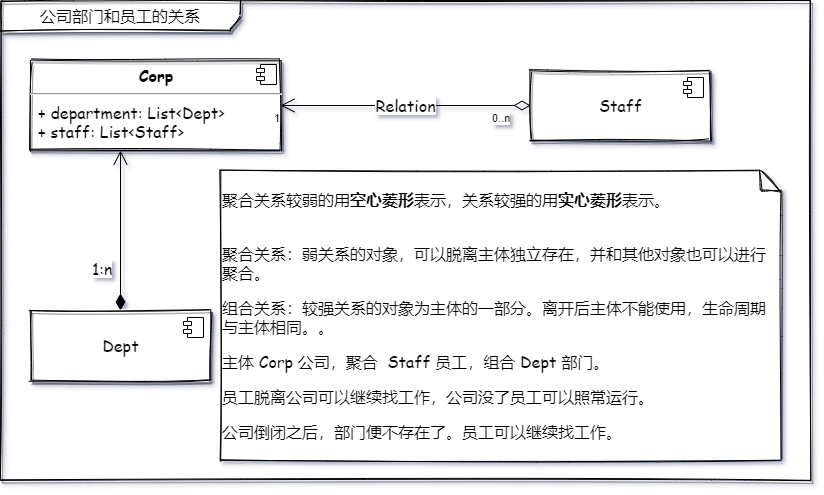

The diagram above was exported from draw.io. Its source (the exported page's mxGraphModel, read from the mxfile embedded in the PNG):
<mxGraphModel dx="1356" dy="780" grid="1" gridSize="10" guides="1" tooltips="1" connect="1" arrows="1" fold="1" page="1" pageScale="1" pageWidth="827" pageHeight="1169" math="0" shadow="0">
  <root>
    <mxCell id="0" />
    <mxCell id="1" parent="0" />
    <mxCell id="2" value="公司部门和员工的关系" style="shape=umlFrame;whiteSpace=wrap;html=1;shadow=1;sketch=1;fillColor=#ffffff;gradientColor=none;fontFamily=Comic Sans MS;fontSize=16;width=240;height=30;" vertex="1" parent="1">
      <mxGeometry x="90" y="70" width="810" height="480" as="geometry" />
    </mxCell>
    <mxCell id="3" value="&lt;p style=&quot;margin: 0px ; margin-top: 6px ; text-align: center&quot;&gt;&lt;b&gt;Corp&lt;/b&gt;&lt;/p&gt;&lt;hr&gt;&lt;p style=&quot;margin: 0px ; margin-left: 8px&quot;&gt;+ department: List&amp;lt;Dept&amp;gt;&lt;br&gt;+ staff: List&amp;lt;Staff&amp;gt;&lt;/p&gt;" style="align=left;overflow=fill;html=1;dropTarget=0;shadow=1;sketch=1;fillColor=#ffffff;gradientColor=none;fontFamily=Comic Sans MS;fontSize=16;" vertex="1" parent="1">
      <mxGeometry x="120" y="130" width="250" height="90" as="geometry" />
    </mxCell>
    <mxCell id="4" value="" style="shape=component;jettyWidth=8;jettyHeight=4;" vertex="1" parent="3">
      <mxGeometry x="1" width="20" height="20" relative="1" as="geometry">
        <mxPoint x="-24" y="4" as="offset" />
      </mxGeometry>
    </mxCell>
    <mxCell id="5" value="Relation" style="endArrow=open;html=1;endSize=12;startArrow=diamondThin;startSize=14;startFill=0;edgeStyle=orthogonalEdgeStyle;shadow=0;fontFamily=Comic Sans MS;fontSize=16;entryX=1;entryY=0.5;entryDx=0;entryDy=0;" edge="1" source="8" target="3" parent="1">
      <mxGeometry relative="1" as="geometry">
        <mxPoint x="530" y="190" as="sourcePoint" />
        <mxPoint x="370" y="190" as="targetPoint" />
      </mxGeometry>
    </mxCell>
    <mxCell id="6" value="0..n" style="edgeLabel;resizable=0;html=1;align=left;verticalAlign=top;" connectable="0" vertex="1" parent="5">
      <mxGeometry x="-1" relative="1" as="geometry">
        <mxPoint x="-40" as="offset" />
      </mxGeometry>
    </mxCell>
    <mxCell id="7" value="1" style="edgeLabel;resizable=0;html=1;align=right;verticalAlign=top;" connectable="0" vertex="1" parent="5">
      <mxGeometry x="1" relative="1" as="geometry" />
    </mxCell>
    <mxCell id="8" value="Staff" style="html=1;dropTarget=0;shadow=1;sketch=1;fillColor=#ffffff;gradientColor=none;fontFamily=Comic Sans MS;fontSize=16;" vertex="1" parent="1">
      <mxGeometry x="620" y="140" width="180" height="70" as="geometry" />
    </mxCell>
    <mxCell id="9" value="" style="shape=module;jettyWidth=8;jettyHeight=4;" vertex="1" parent="8">
      <mxGeometry x="1" width="20" height="20" relative="1" as="geometry">
        <mxPoint x="-27" y="7" as="offset" />
      </mxGeometry>
    </mxCell>
    <mxCell id="10" value="1:n" style="endArrow=open;html=1;endSize=12;startArrow=diamondThin;startSize=14;startFill=1;edgeStyle=orthogonalEdgeStyle;align=left;verticalAlign=bottom;shadow=0;fontFamily=Comic Sans MS;fontSize=16;entryX=0.36;entryY=1;entryDx=0;entryDy=0;entryPerimeter=0;" edge="1" source="11" target="3" parent="1">
      <mxGeometry x="-0.625" y="30" relative="1" as="geometry">
        <mxPoint x="183" y="340" as="sourcePoint" />
        <mxPoint x="340" y="340" as="targetPoint" />
        <Array as="points" />
        <mxPoint as="offset" />
      </mxGeometry>
    </mxCell>
    <mxCell id="11" value="Dept" style="html=1;dropTarget=0;shadow=1;sketch=1;fillColor=#ffffff;gradientColor=none;fontFamily=Comic Sans MS;fontSize=16;" vertex="1" parent="1">
      <mxGeometry x="120" y="380" width="180" height="70" as="geometry" />
    </mxCell>
    <mxCell id="12" value="" style="shape=module;jettyWidth=8;jettyHeight=4;" vertex="1" parent="11">
      <mxGeometry x="1" width="20" height="20" relative="1" as="geometry">
        <mxPoint x="-27" y="7" as="offset" />
      </mxGeometry>
    </mxCell>
    <mxCell id="13" value="&lt;p&gt;&lt;font face=&quot;Comic Sans MS&quot;&gt;聚合关系较弱的用&lt;b&gt;空心菱形&lt;/b&gt;表示，关系较强的用&lt;b&gt;实心菱形&lt;/b&gt;表示。&lt;/font&gt;&lt;/p&gt;&lt;p&gt;&lt;font face=&quot;Comic Sans MS&quot;&gt;&lt;br&gt;&lt;/font&gt;&lt;font face=&quot;Comic Sans MS&quot;&gt;聚合关系：弱关系的对象，可以脱离主体独立存在，并和其他对象也可以进行聚合。&lt;/font&gt;&lt;/p&gt;&lt;p&gt;&lt;font face=&quot;Comic Sans MS&quot;&gt;组合关系：较强关系的对象为主体的一部分。离开后主体不能使用，生命周期与主体相同。。&lt;/font&gt;&lt;/p&gt;&lt;p style=&quot;font-size: 16px&quot;&gt;主体 Corp 公司，聚合&amp;nbsp; Staff 员工，组合 Dept 部门。&lt;/p&gt;&lt;p style=&quot;font-size: 16px&quot;&gt;员工脱离公司可以继续找工作，公司没了员工可以照常运行。&lt;/p&gt;&lt;p style=&quot;font-size: 16px&quot;&gt;公司倒闭之后，部门便不存在了。员工可以继续找工作。&lt;/p&gt;" style="shape=note;size=20;whiteSpace=wrap;html=1;labelBorderColor=none;sketch=1;fontFamily=Comic Sans MS;align=left;fontSize=16;" vertex="1" parent="1">
      <mxGeometry x="310" y="240" width="560" height="290" as="geometry" />
    </mxCell>
  </root>
</mxGraphModel>